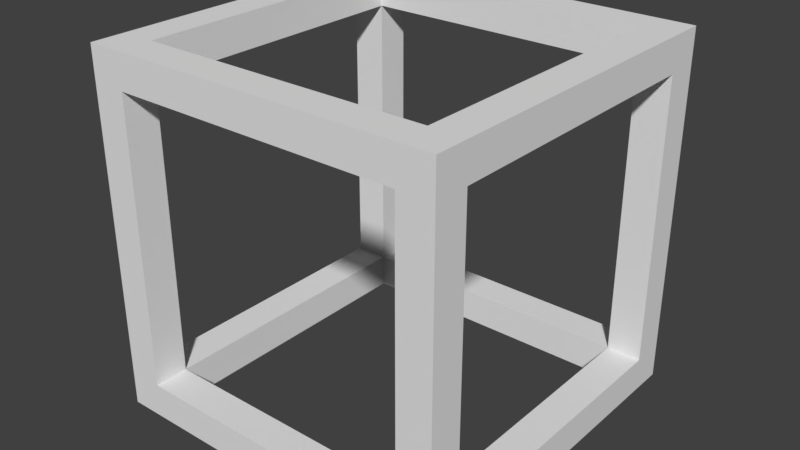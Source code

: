# Source: BoxBounds.blend  (saved by Blender 2.78.0; exported with 4.5.12 LTS)
import bpy
from mathutils import Matrix  # noqa: F401  (used for matrix-valued properties, if any)

bpy.ops.wm.read_factory_settings(use_empty=True)
scene = bpy.context.scene
scene.name = 'Scene'

# ---- collections
col_collection_1 = bpy.data.collections.new('Collection 1'); scene.collection.children.link(col_collection_1)

# ---- materials (node trees are filled in below, after node groups)
mat_material = bpy.data.materials.new('Material')
mat_material.alpha_threshold = 0.0
mat_material.use_transparent_shadow = False
mat_material.roughness = 0.5
mat_material.line_color = (0.0, 0.0, 0.0, 1.0)

# ---- material node trees

# ---- world
world_world = bpy.data.worlds.new('World'); scene.world = world_world
world_world.color = (0.05088, 0.05088, 0.05088)
world_world.use_sun_shadow = False
world_world.sun_shadow_jitter_overblur = 0.0
world_world.cycles.sampling_method = 'MANUAL'

# ---- meshes
me_cube = bpy.data.meshes.new('Cube')
me_cube.from_pydata([(-0.8078, -0.8076, -0.8078), (-0.8078, -0.8076, 0.8078), (-0.8078, 0.8081, -0.8078), (-0.8078, 0.8081, 0.8078), (0.8078, -0.8076, -0.8078), (0.8078, -0.8076, 0.8078), (0.8078, 0.8081, -0.8078), (0.8078, 0.8081, 0.8078), (1.0, 1.0, -1.0), (1.0, -1.0, -1.0), (-1.0, -1.0, -1.0), (-1.0, 1.0, -1.0), (1.0, 1.0, 1.0), (1.0, -1.0, 1.0), (-1.0, -1.0, 1.0), (-1.0, 1.0, 1.0), (0.8078, 1.0, -0.8078), (-0.8078, 1.0, -0.8078), (0.8078, 0.8081, -1.0), (0.8078, 0.6078, -1.0), (1.0, -0.8076, -0.8078), (0.8078, -0.8076, -1.0), (-0.8078, -0.8076, -1.0), (0.8078, -1.0, -0.8078), (-0.8078, -1.0, -0.8078), (1.0, 0.8081, -0.8078), (-0.8078, 0.8081, -1.0), (-1.0, 0.8081, -0.8078), (-1.0, -0.8076, -0.8078), (-0.8078, 1.0, 0.8078), (-1.0, -0.8076, 0.8078), (-1.0, 0.8081, 0.8078), (-0.8078, 1.0, -0.4381), (0.8078, -1.0, 0.8078), (0.8078, 1.0, 0.8078), (1.0, 0.8081, 0.8078), (1.0, -0.8076, 0.8078), (1.0, -0.8076, 0.4573), (-0.8078, -1.0, 0.8078), (0.8078, -0.8076, 1.0), (1.0, 0.8081, -0.4573), (-0.8078, 0.8081, 1.0), (0.8078, 0.8081, 1.0), (-0.8078, -0.8076, 1.0)], [], [(1, 30, 31, 3), (7, 34, 16, 6), (6, 25, 40, 35, 7), (5, 33, 38, 1), (2, 26, 18, 6), (3, 41, 43, 1), (5, 36, 37, 20, 4), (4, 20, 25, 6), (7, 35, 36, 5), (1, 43, 39, 5), (7, 42, 41, 3), (5, 39, 42, 7), (4, 23, 33, 5), (1, 38, 24, 0), (0, 24, 23, 4), (6, 16, 17, 2), (3, 29, 34, 7), (2, 17, 32, 29, 3), (2, 27, 28, 0), (3, 31, 27, 2), (0, 28, 30, 1), (0, 22, 26, 2), (6, 18, 19, 21, 4), (4, 21, 22, 0), (8, 19, 18, 26, 22, 10, 11), (12, 15, 14, 43, 41, 42), (8, 40, 25, 20, 37, 13, 9), (9, 13, 33, 23, 24, 10), (10, 14, 30, 28, 27, 11), (12, 34, 29, 32, 11, 15), (10, 22, 21, 19, 8, 9), (42, 39, 43, 14, 13, 12), (11, 27, 31, 30, 14, 15), (10, 24, 38, 33, 13, 14), (11, 32, 17, 16, 34, 12, 8), (13, 37, 36, 35, 40, 8, 12)])
me_cube.materials.append(mat_material)
me_cube.use_remesh_preserve_volume = False
me_cube.use_remesh_preserve_attributes = False
me_cube.use_mirror_vertex_groups = False
me_cube.update()

# ---- objects
ob_cube = bpy.data.objects.new('Cube', me_cube)

# ---- transforms, parenting, visibility, modifiers, constraints
ob_cube.location = (0.0, 0.0, 0.0)
ob_cube.lock_rotations_4d = False
ob_cube.empty_display_type = 'ARROWS'
ob_cube.lineart.crease_threshold = 0.0

# ---- collection membership
col_collection_1.objects.link(ob_cube)

# ---- scene / render settings (as saved in the file)
scene.frame_start = 1; scene.frame_end = 250; scene.frame_set(1)
scene.render.engine = 'BLENDER_EEVEE_NEXT'
scene.render.resolution_percentage = 50
scene.render.dither_intensity = 0.0
scene.cycles.use_denoising = False
scene.cycles.samples = 128
scene.cycles.sampling_pattern = 'TABULATED_SOBOL'
scene.cycles.light_sampling_threshold = 0.0
scene.cycles.use_adaptive_sampling = False
scene.cycles.use_light_tree = False
scene.cycles.blur_glossy = 0.0
scene.cycles.sample_clamp_indirect = 0.0
scene.view_settings.view_transform = 'Standard'
bpy.context.view_layer.update()

# ---- added for rendering (the .blend has no active camera and no usable light): camera, sun
cam_auto = bpy.data.cameras.new('AutoCamera')
cam_auto.lens = 50.0
cam_auto.sensor_width = 36.0
cam_auto.clip_end = 1000.0
ob_auto_camera = bpy.data.objects.new('AutoCamera', cam_auto)
scene.collection.objects.link(ob_auto_camera)
ob_auto_camera.location = (3.20507, -3.84609, 2.56406)
ob_auto_camera.rotation_euler = (1.09748, -7.21219e-08, 0.694738)
scene.camera = ob_auto_camera
light_auto_sun = bpy.data.lights.new('AutoSun', 'SUN')
light_auto_sun.energy = 3.0
light_auto_sun.angle = 0.0523599
ob_auto_sun = bpy.data.objects.new('AutoSun', light_auto_sun)
scene.collection.objects.link(ob_auto_sun)
ob_auto_sun.rotation_euler = (0.872665, 0.174533, 0.523599)
bpy.context.view_layer.update()
